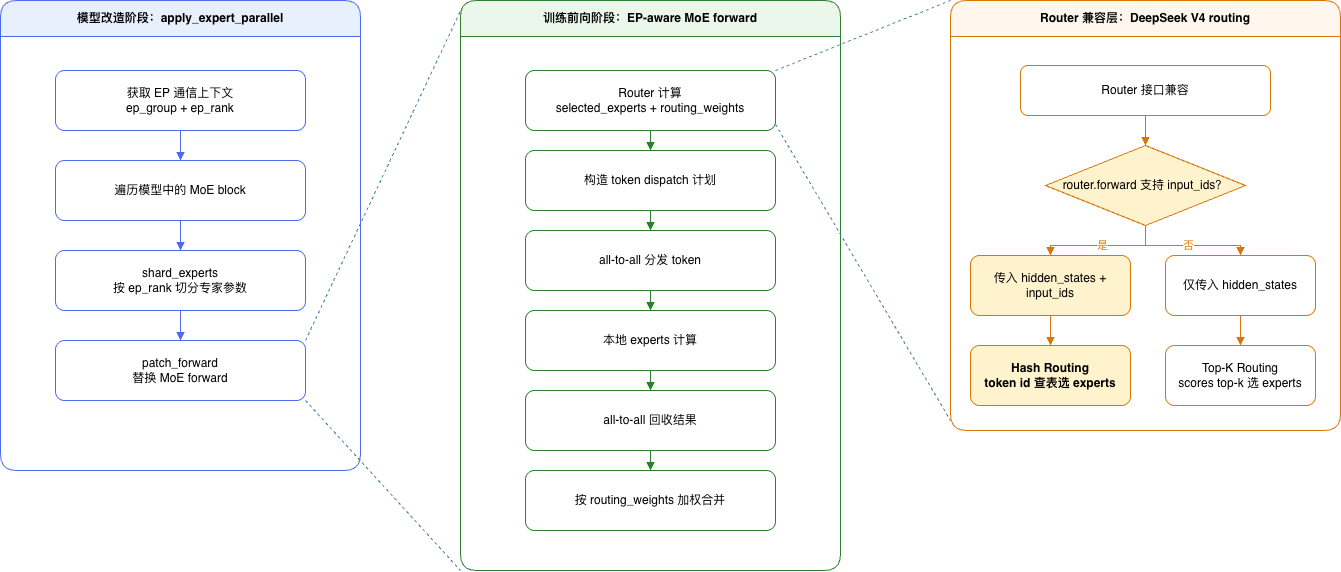

The diagram above was exported from draw.io. Its source (the exported page's mxGraphModel, read from the mxfile embedded in the PNG):
<mxGraphModel dx="1548" dy="982" grid="1" gridSize="10" guides="1" tooltips="1" connect="1" arrows="1" fold="1" page="1" pageScale="1" pageWidth="827" pageHeight="1169" background="none" math="0" shadow="0">
  <root>
    <mxCell id="0" />
    <mxCell id="1" parent="0" />
    <mxCell id="b0cYulnjiVJr-kO5gfme-67" parent="1" style="swimlane;whiteSpace=wrap;html=1;rounded=1;startSize=36;fillColor=#e8f0fe;strokeColor=#4f6bed;fontStyle=1;" value="模型改造阶段：apply_expert_parallel" vertex="1">
      <mxGeometry height="470" width="360" x="80" y="80" as="geometry" />
    </mxCell>
    <mxCell id="b0cYulnjiVJr-kO5gfme-68" parent="b0cYulnjiVJr-kO5gfme-67" style="rounded=1;whiteSpace=wrap;html=1;fillColor=#ffffff;strokeColor=#4f6bed;" value="获取 EP 通信上下文&lt;br&gt;ep_group + ep_rank" vertex="1">
      <mxGeometry height="60" width="250" x="55" y="70" as="geometry" />
    </mxCell>
    <mxCell id="b0cYulnjiVJr-kO5gfme-69" parent="b0cYulnjiVJr-kO5gfme-67" style="rounded=1;whiteSpace=wrap;html=1;fillColor=#ffffff;strokeColor=#4f6bed;" value="遍历模型中的 MoE block" vertex="1">
      <mxGeometry height="60" width="250" x="55" y="160" as="geometry" />
    </mxCell>
    <mxCell id="b0cYulnjiVJr-kO5gfme-70" parent="b0cYulnjiVJr-kO5gfme-67" style="rounded=1;whiteSpace=wrap;html=1;fillColor=#ffffff;strokeColor=#4f6bed;" value="shard_experts&lt;br&gt;按 ep_rank 切分专家参数" vertex="1">
      <mxGeometry height="60" width="250" x="55" y="250" as="geometry" />
    </mxCell>
    <mxCell id="b0cYulnjiVJr-kO5gfme-71" parent="b0cYulnjiVJr-kO5gfme-67" style="rounded=1;whiteSpace=wrap;html=1;fillColor=#ffffff;strokeColor=#4f6bed;" value="patch_forward&lt;br&gt;替换 MoE forward" vertex="1">
      <mxGeometry height="60" width="250" x="55" y="340" as="geometry" />
    </mxCell>
    <mxCell id="b0cYulnjiVJr-kO5gfme-72" edge="1" parent="b0cYulnjiVJr-kO5gfme-67" source="b0cYulnjiVJr-kO5gfme-68" style="edgeStyle=orthogonalEdgeStyle;rounded=0;orthogonalLoop=1;jettySize=auto;html=1;endArrow=block;endFill=1;strokeColor=#4f6bed;" target="b0cYulnjiVJr-kO5gfme-69">
      <mxGeometry relative="1" as="geometry" />
    </mxCell>
    <mxCell id="b0cYulnjiVJr-kO5gfme-73" edge="1" parent="b0cYulnjiVJr-kO5gfme-67" source="b0cYulnjiVJr-kO5gfme-69" style="edgeStyle=orthogonalEdgeStyle;rounded=0;orthogonalLoop=1;jettySize=auto;html=1;endArrow=block;endFill=1;strokeColor=#4f6bed;" target="b0cYulnjiVJr-kO5gfme-70">
      <mxGeometry relative="1" as="geometry" />
    </mxCell>
    <mxCell id="b0cYulnjiVJr-kO5gfme-74" edge="1" parent="b0cYulnjiVJr-kO5gfme-67" source="b0cYulnjiVJr-kO5gfme-70" style="edgeStyle=orthogonalEdgeStyle;rounded=0;orthogonalLoop=1;jettySize=auto;html=1;endArrow=block;endFill=1;strokeColor=#4f6bed;" target="b0cYulnjiVJr-kO5gfme-71">
      <mxGeometry relative="1" as="geometry" />
    </mxCell>
    <mxCell id="b0cYulnjiVJr-kO5gfme-75" parent="1" style="swimlane;whiteSpace=wrap;html=1;rounded=1;startSize=36;fillColor=#eaf7ea;strokeColor=#2f7d32;fontStyle=1;" value="训练前向阶段：EP-aware MoE forward" vertex="1">
      <mxGeometry height="570" width="380" x="540" y="80" as="geometry" />
    </mxCell>
    <mxCell id="b0cYulnjiVJr-kO5gfme-76" parent="b0cYulnjiVJr-kO5gfme-75" style="rounded=1;whiteSpace=wrap;html=1;fillColor=#ffffff;strokeColor=#2f7d32;" value="Router 计算&lt;br&gt;selected_experts + routing_weights" vertex="1">
      <mxGeometry height="60" width="250" x="65" y="70" as="geometry" />
    </mxCell>
    <mxCell id="b0cYulnjiVJr-kO5gfme-77" parent="b0cYulnjiVJr-kO5gfme-75" style="rounded=1;whiteSpace=wrap;html=1;fillColor=#ffffff;strokeColor=#2f7d32;" value="构造 token dispatch 计划" vertex="1">
      <mxGeometry height="60" width="250" x="65" y="150" as="geometry" />
    </mxCell>
    <mxCell id="b0cYulnjiVJr-kO5gfme-78" parent="b0cYulnjiVJr-kO5gfme-75" style="rounded=1;whiteSpace=wrap;html=1;fillColor=#ffffff;strokeColor=#2f7d32;" value="all-to-all 分发 token" vertex="1">
      <mxGeometry height="60" width="250" x="65" y="230" as="geometry" />
    </mxCell>
    <mxCell id="b0cYulnjiVJr-kO5gfme-79" parent="b0cYulnjiVJr-kO5gfme-75" style="rounded=1;whiteSpace=wrap;html=1;fillColor=#ffffff;strokeColor=#2f7d32;" value="本地 experts 计算" vertex="1">
      <mxGeometry height="60" width="250" x="65" y="310" as="geometry" />
    </mxCell>
    <mxCell id="b0cYulnjiVJr-kO5gfme-80" parent="b0cYulnjiVJr-kO5gfme-75" style="rounded=1;whiteSpace=wrap;html=1;fillColor=#ffffff;strokeColor=#2f7d32;" value="all-to-all 回收结果" vertex="1">
      <mxGeometry height="60" width="250" x="65" y="390" as="geometry" />
    </mxCell>
    <mxCell id="b0cYulnjiVJr-kO5gfme-81" parent="b0cYulnjiVJr-kO5gfme-75" style="rounded=1;whiteSpace=wrap;html=1;fillColor=#ffffff;strokeColor=#2f7d32;" value="按 routing_weights 加权合并" vertex="1">
      <mxGeometry height="60" width="250" x="65" y="470" as="geometry" />
    </mxCell>
    <mxCell id="b0cYulnjiVJr-kO5gfme-82" edge="1" parent="b0cYulnjiVJr-kO5gfme-75" source="b0cYulnjiVJr-kO5gfme-76" style="edgeStyle=orthogonalEdgeStyle;rounded=0;orthogonalLoop=1;jettySize=auto;html=1;endArrow=block;endFill=1;strokeColor=#2f7d32;" target="b0cYulnjiVJr-kO5gfme-77">
      <mxGeometry relative="1" as="geometry" />
    </mxCell>
    <mxCell id="b0cYulnjiVJr-kO5gfme-83" edge="1" parent="b0cYulnjiVJr-kO5gfme-75" source="b0cYulnjiVJr-kO5gfme-77" style="edgeStyle=orthogonalEdgeStyle;rounded=0;orthogonalLoop=1;jettySize=auto;html=1;endArrow=block;endFill=1;strokeColor=#2f7d32;" target="b0cYulnjiVJr-kO5gfme-78">
      <mxGeometry relative="1" as="geometry" />
    </mxCell>
    <mxCell id="b0cYulnjiVJr-kO5gfme-84" edge="1" parent="b0cYulnjiVJr-kO5gfme-75" source="b0cYulnjiVJr-kO5gfme-78" style="edgeStyle=orthogonalEdgeStyle;rounded=0;orthogonalLoop=1;jettySize=auto;html=1;endArrow=block;endFill=1;strokeColor=#2f7d32;" target="b0cYulnjiVJr-kO5gfme-79">
      <mxGeometry relative="1" as="geometry" />
    </mxCell>
    <mxCell id="b0cYulnjiVJr-kO5gfme-85" edge="1" parent="b0cYulnjiVJr-kO5gfme-75" source="b0cYulnjiVJr-kO5gfme-79" style="edgeStyle=orthogonalEdgeStyle;rounded=0;orthogonalLoop=1;jettySize=auto;html=1;endArrow=block;endFill=1;strokeColor=#2f7d32;" target="b0cYulnjiVJr-kO5gfme-80">
      <mxGeometry relative="1" as="geometry" />
    </mxCell>
    <mxCell id="b0cYulnjiVJr-kO5gfme-86" edge="1" parent="b0cYulnjiVJr-kO5gfme-75" source="b0cYulnjiVJr-kO5gfme-80" style="edgeStyle=orthogonalEdgeStyle;rounded=0;orthogonalLoop=1;jettySize=auto;html=1;endArrow=block;endFill=1;strokeColor=#2f7d32;" target="b0cYulnjiVJr-kO5gfme-81">
      <mxGeometry relative="1" as="geometry" />
    </mxCell>
    <mxCell id="b0cYulnjiVJr-kO5gfme-87" edge="1" parent="b0cYulnjiVJr-kO5gfme-75" source="b0cYulnjiVJr-kO5gfme-76" style="endArrow=none;dashed=1;html=1;rounded=0;strokeColor=#457B9D;fontColor=#1D3557;fillColor=#A8DADC;exitX=1;exitY=0.9;exitDx=0;exitDy=0;exitPerimeter=0;" value="">
      <mxGeometry height="50" relative="1" width="50" as="geometry">
        <mxPoint x="360" y="430" as="sourcePoint" />
        <mxPoint x="490" y="420" as="targetPoint" />
      </mxGeometry>
    </mxCell>
    <mxCell id="b0cYulnjiVJr-kO5gfme-88" parent="1" style="swimlane;whiteSpace=wrap;html=1;rounded=1;startSize=36;fillColor=#fff7ed;strokeColor=#d97706;fontStyle=1;" value="Router 兼容层：DeepSeek V4 routing" vertex="1">
      <mxGeometry height="430" width="390" x="1030" y="80" as="geometry" />
    </mxCell>
    <mxCell id="b0cYulnjiVJr-kO5gfme-89" parent="b0cYulnjiVJr-kO5gfme-88" style="rounded=1;whiteSpace=wrap;html=1;fillColor=#ffffff;strokeColor=#d97706;" value="Router 接口兼容" vertex="1">
      <mxGeometry height="50" width="250" x="70" y="65" as="geometry" />
    </mxCell>
    <mxCell id="b0cYulnjiVJr-kO5gfme-90" parent="b0cYulnjiVJr-kO5gfme-88" style="rhombus;whiteSpace=wrap;html=1;fillColor=#fff3cd;strokeColor=#d97706;" value="router.forward 支持 input_ids？" vertex="1">
      <mxGeometry height="80" width="200" x="95" y="145" as="geometry" />
    </mxCell>
    <mxCell id="b0cYulnjiVJr-kO5gfme-91" parent="b0cYulnjiVJr-kO5gfme-88" style="rounded=1;whiteSpace=wrap;html=1;fillColor=#fff3cd;strokeColor=#d97706;" value="传入 hidden_states + input_ids" vertex="1">
      <mxGeometry height="60" width="160" x="20" y="255" as="geometry" />
    </mxCell>
    <mxCell id="b0cYulnjiVJr-kO5gfme-92" parent="b0cYulnjiVJr-kO5gfme-88" style="rounded=1;whiteSpace=wrap;html=1;fillColor=#ffffff;strokeColor=#d97706;" value="仅传入 hidden_states" vertex="1">
      <mxGeometry height="60" width="150" x="215" y="255" as="geometry" />
    </mxCell>
    <mxCell id="b0cYulnjiVJr-kO5gfme-93" parent="b0cYulnjiVJr-kO5gfme-88" style="rounded=1;whiteSpace=wrap;html=1;fillColor=#fff3cd;strokeColor=#d97706;fontStyle=1;" value="Hash Routing&lt;br&gt;token id 查表选 experts" vertex="1">
      <mxGeometry height="60" width="160" x="20" y="345" as="geometry" />
    </mxCell>
    <mxCell id="b0cYulnjiVJr-kO5gfme-94" parent="b0cYulnjiVJr-kO5gfme-88" style="rounded=1;whiteSpace=wrap;html=1;fillColor=#ffffff;strokeColor=#d97706;" value="Top-K Routing&lt;br&gt;scores top-k 选 experts" vertex="1">
      <mxGeometry height="60" width="150" x="215" y="345" as="geometry" />
    </mxCell>
    <mxCell id="b0cYulnjiVJr-kO5gfme-95" edge="1" parent="b0cYulnjiVJr-kO5gfme-88" source="b0cYulnjiVJr-kO5gfme-89" style="edgeStyle=orthogonalEdgeStyle;rounded=0;orthogonalLoop=1;jettySize=auto;html=1;endArrow=block;endFill=1;strokeColor=#d97706;" target="b0cYulnjiVJr-kO5gfme-90">
      <mxGeometry relative="1" as="geometry" />
    </mxCell>
    <mxCell id="b0cYulnjiVJr-kO5gfme-96" edge="1" parent="b0cYulnjiVJr-kO5gfme-88" source="b0cYulnjiVJr-kO5gfme-90" style="edgeStyle=orthogonalEdgeStyle;rounded=0;orthogonalLoop=1;jettySize=auto;html=1;endArrow=block;endFill=1;strokeColor=#d97706;fontColor=#d97706;" target="b0cYulnjiVJr-kO5gfme-91" value="是">
      <mxGeometry relative="1" as="geometry" />
    </mxCell>
    <mxCell id="b0cYulnjiVJr-kO5gfme-97" edge="1" parent="b0cYulnjiVJr-kO5gfme-88" source="b0cYulnjiVJr-kO5gfme-90" style="edgeStyle=orthogonalEdgeStyle;rounded=0;orthogonalLoop=1;jettySize=auto;html=1;endArrow=block;endFill=1;strokeColor=#d97706;fontColor=#d97706;" target="b0cYulnjiVJr-kO5gfme-92" value="否">
      <mxGeometry relative="1" as="geometry" />
    </mxCell>
    <mxCell id="b0cYulnjiVJr-kO5gfme-98" edge="1" parent="b0cYulnjiVJr-kO5gfme-88" source="b0cYulnjiVJr-kO5gfme-91" style="edgeStyle=orthogonalEdgeStyle;rounded=0;orthogonalLoop=1;jettySize=auto;html=1;endArrow=block;endFill=1;strokeColor=#d97706;" target="b0cYulnjiVJr-kO5gfme-93">
      <mxGeometry relative="1" as="geometry" />
    </mxCell>
    <mxCell id="b0cYulnjiVJr-kO5gfme-99" edge="1" parent="b0cYulnjiVJr-kO5gfme-88" source="b0cYulnjiVJr-kO5gfme-92" style="edgeStyle=orthogonalEdgeStyle;rounded=0;orthogonalLoop=1;jettySize=auto;html=1;endArrow=block;endFill=1;strokeColor=#d97706;" target="b0cYulnjiVJr-kO5gfme-94">
      <mxGeometry relative="1" as="geometry" />
    </mxCell>
    <mxCell id="b0cYulnjiVJr-kO5gfme-100" edge="1" parent="1" source="b0cYulnjiVJr-kO5gfme-76" style="endArrow=none;dashed=1;html=1;rounded=0;strokeColor=#457B9D;fontColor=#1D3557;fillColor=#A8DADC;entryX=0;entryY=0;entryDx=0;entryDy=0;exitX=1;exitY=0;exitDx=0;exitDy=0;" target="b0cYulnjiVJr-kO5gfme-88" value="">
      <mxGeometry height="50" relative="1" width="50" as="geometry">
        <mxPoint x="850" y="160" as="sourcePoint" />
        <mxPoint x="900" y="110" as="targetPoint" />
      </mxGeometry>
    </mxCell>
    <mxCell id="b0cYulnjiVJr-kO5gfme-101" edge="1" parent="1" source="b0cYulnjiVJr-kO5gfme-71" style="endArrow=none;dashed=1;html=1;rounded=0;strokeColor=#457B9D;fontColor=#1D3557;fillColor=#A8DADC;exitX=1;exitY=1;exitDx=0;exitDy=0;entryX=0;entryY=1;entryDx=0;entryDy=0;" target="b0cYulnjiVJr-kO5gfme-75" value="">
      <mxGeometry height="50" relative="1" width="50" as="geometry">
        <mxPoint x="450" y="640" as="sourcePoint" />
        <mxPoint x="500" y="590" as="targetPoint" />
      </mxGeometry>
    </mxCell>
    <mxCell id="b0cYulnjiVJr-kO5gfme-102" edge="1" parent="1" source="b0cYulnjiVJr-kO5gfme-71" style="endArrow=none;dashed=1;html=1;rounded=0;strokeColor=#457B9D;fontColor=#1D3557;fillColor=#A8DADC;exitX=1;exitY=0;exitDx=0;exitDy=0;entryX=0.003;entryY=0.014;entryDx=0;entryDy=0;entryPerimeter=0;" target="b0cYulnjiVJr-kO5gfme-75" value="">
      <mxGeometry height="50" relative="1" width="50" as="geometry">
        <mxPoint x="500" y="140" as="sourcePoint" />
        <mxPoint x="550" y="90" as="targetPoint" />
      </mxGeometry>
    </mxCell>
  </root>
</mxGraphModel>